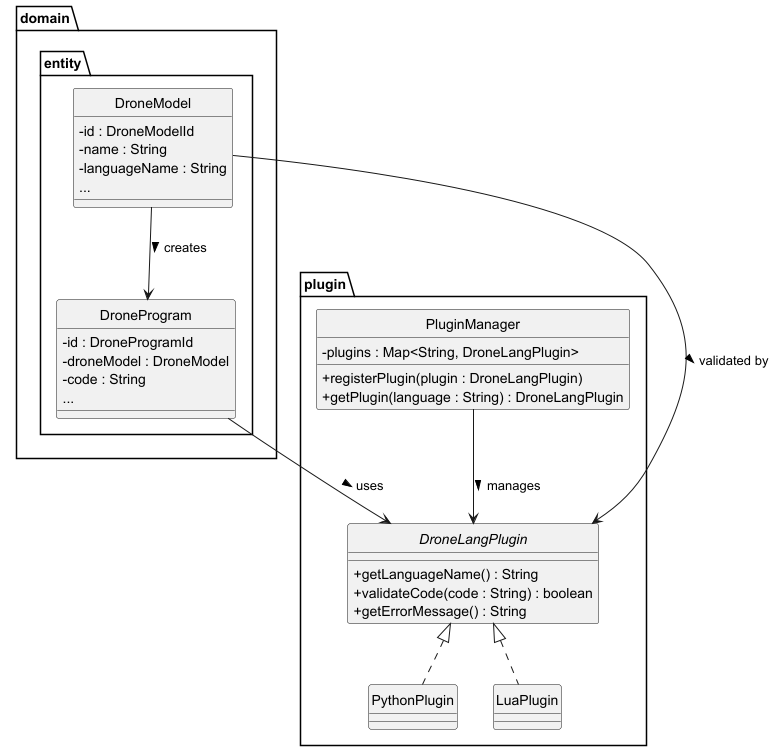

The diagram above was rendered by PlantUML. Its source (embedded in the PNG):
@startuml
' Class Diagram for US345 - Drone Language Plugin

skinparam style strictuml
skinparam classAttributeIconSize 0

package "domain.entity" {
    class DroneModel {
        - id : DroneModelId
        - name : String
        - languageName : String
        ...
    }

    class DroneProgram {
        - id : DroneProgramId
        - droneModel : DroneModel
        - code : String
        ...
    }
}

package "plugin" {
    interface DroneLangPlugin {
        + getLanguageName() : String
        + validateCode(code : String) : boolean
        + getErrorMessage() : String
    }

    class PythonPlugin
    class LuaPlugin

    class PluginManager {
        - plugins : Map<String, DroneLangPlugin>
        + registerPlugin(plugin : DroneLangPlugin)
        + getPlugin(language : String) : DroneLangPlugin
    }

    DroneLangPlugin <|.. PythonPlugin
    DroneLangPlugin <|.. LuaPlugin
}

DroneModel --> DroneProgram : "creates >"
DroneModel --> DroneLangPlugin : "validated by >"
DroneProgram --> DroneLangPlugin : "uses >"
PluginManager --> DroneLangPlugin : "manages >"

@enduml